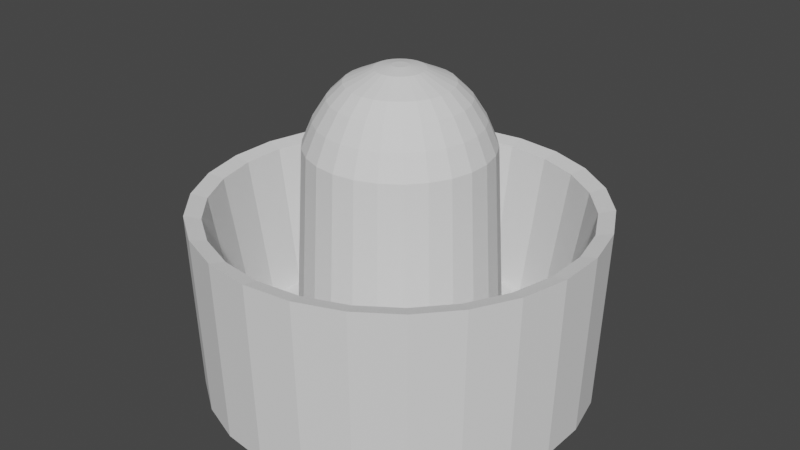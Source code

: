 # Source: holder.blend  (saved by Blender 3.5.10; exported with 4.5.12 LTS)
import bpy
from mathutils import Matrix  # noqa: F401  (used for matrix-valued properties, if any)

bpy.ops.wm.read_factory_settings(use_empty=True)
scene = bpy.context.scene
scene.name = 'Scene'

# ---- collections
col_collection = bpy.data.collections.new('Collection'); scene.collection.children.link(col_collection)

# ---- world
world_world = bpy.data.worlds.new('World'); scene.world = world_world
world_world.use_nodes = True; world_world.node_tree.nodes.clear()
_N = world_world.node_tree.nodes; _L = world_world.node_tree.links
n0 = _N.new('ShaderNodeOutputWorld'); n0.name = 'World Output'; n0.location = (300, 300)
n1 = _N.new('ShaderNodeBackground'); n1.name = 'Background'; n1.location = (10, 300)
n1.inputs[0].default_value = (0.05088, 0.05088, 0.05088, 1.0)
_L.new(n1.outputs[0], n0.inputs[0])
n0.is_active_output = True
world_world.color = (0.05088, 0.05088, 0.05088)
world_world.use_sun_shadow = False
world_world.sun_shadow_jitter_overblur = 0.0

# ---- meshes
me_cylinder = bpy.data.meshes.new('Cylinder')
me_cylinder.from_pydata([(1.537e-08, 1.536, -0.7773), (4.807e-08, 0.06281, 1.742), (0.3677, 1.492, -0.7773), (0.01503, 0.06098, 1.742), (0.714, 1.36, -0.7773), (0.02919, 0.05562, 1.742), (1.019, 1.15, -0.7773), (0.04165, 0.04701, 1.742), (1.264, 0.8728, -0.7773), (0.05169, 0.03568, 1.742), (1.437, 0.5448, -0.7773), (0.05873, 0.02227, 1.742), (1.525, 0.1852, -0.7773), (0.06235, 0.007571, 1.742), (1.525, -0.1852, -0.7773), (0.06235, -0.007571, 1.742), (1.437, -0.5448, -0.7773), (0.05873, -0.02227, 1.742), (1.264, -0.8728, -0.7773), (0.05169, -0.03568, 1.742), (1.019, -1.15, -0.7773), (0.04165, -0.04701, 1.742), (0.714, -1.36, -0.7773), (0.02919, -0.05562, 1.742), (0.3677, -1.492, -0.7773), (0.01503, -0.06098, 1.742), (1.537e-08, -1.536, -0.7773), (-2.788e-07, -0.06281, 1.742), (-0.3677, -1.492, -0.7773), (-0.01503, -0.06098, 1.742), (-0.714, -1.36, -0.7773), (-0.02919, -0.05562, 1.742), (-1.019, -1.15, -0.7773), (-0.04165, -0.04701, 1.742), (-1.264, -0.8728, -0.7773), (-0.05169, -0.03568, 1.742), (-1.437, -0.5448, -0.7773), (-0.05873, -0.02227, 1.742), (-1.525, -0.1852, -0.7773), (-0.06235, -0.007571, 1.742), (-1.525, 0.1852, -0.7773), (-0.06235, 0.007571, 1.742), (-1.437, 0.5448, -0.7773), (-0.05873, 0.02227, 1.742), (-1.264, 0.8728, -0.7773), (-0.05169, 0.03568, 1.742), (-1.019, 1.15, -0.7773), (-0.04165, 0.04701, 1.742), (-0.714, 1.36, -0.7773), (-0.02919, 0.05562, 1.742), (-0.3677, 1.492, -0.7773), (-0.01503, 0.06098, 1.742), (0.3792, 1.539, 0.6749), (1.375e-08, 1.585, 0.6749), (0.7364, 1.403, 0.6749), (1.051, 1.186, 0.6749), (1.304, 0.9002, 0.6749), (1.482, 0.5619, 0.6749), (1.573, 0.191, 0.6749), (1.573, -0.191, 0.6749), (1.482, -0.5619, 0.6749), (1.304, -0.9002, 0.6749), (1.051, -1.186, 0.6749), (0.7364, -1.403, 0.6749), (0.3792, -1.539, 0.6749), (1.375e-08, -1.585, 0.6749), (-0.3792, -1.539, 0.6749), (-0.7364, -1.403, 0.6749), (-1.051, -1.186, 0.6749), (-1.304, -0.9002, 0.6749), (-1.482, -0.5619, 0.6749), (-1.573, -0.191, 0.6749), (-1.573, 0.191, 0.6749), (-1.482, 0.5619, 0.6749), (-1.304, 0.9002, 0.6749), (-1.051, 1.186, 0.6749), (-0.7364, 1.403, 0.6749), (-0.3792, 1.539, 0.6749), (0.3488, 1.415, 0.6445), (1.328e-08, 1.457, 0.6445), (0.6773, 1.29, 0.6445), (0.9664, 1.091, 0.6445), (1.199, 0.8279, 0.6445), (1.363, 0.5168, 0.6445), (1.447, 0.1757, 0.6445), (1.447, -0.1757, 0.6445), (1.363, -0.5168, 0.6445), (1.199, -0.8279, 0.6445), (0.9664, -1.091, 0.6445), (0.6773, -1.29, 0.6445), (0.3488, -1.415, 0.6445), (1.328e-08, -1.457, 0.6445), (-0.3488, -1.415, 0.6445), (-0.6773, -1.29, 0.6445), (-0.9664, -1.091, 0.6445), (-1.199, -0.8279, 0.6445), (-1.363, -0.5168, 0.6445), (-1.447, -0.1757, 0.6445), (-1.447, 0.1757, 0.6445), (-1.363, 0.5168, 0.6445), (-1.199, 0.8279, 0.6445), (-0.9664, 1.091, 0.6445), (-0.6773, 1.29, 0.6445), (-0.3488, 1.415, 0.6445), (0.3027, 1.228, -0.5344), (1.38e-08, 1.265, -0.5344), (0.5878, 1.12, -0.5344), (0.8387, 0.9467, -0.5344), (1.041, 0.7185, -0.5344), (1.183, 0.4485, -0.5344), (1.256, 0.1524, -0.5344), (1.256, -0.1524, -0.5344), (1.183, -0.4485, -0.5344), (1.041, -0.7185, -0.5344), (0.8387, -0.9467, -0.5344), (0.5878, -1.12, -0.5344), (0.3027, -1.228, -0.5344), (1.38e-08, -1.265, -0.5344), (-0.3027, -1.228, -0.5344), (-0.5878, -1.12, -0.5344), (-0.8387, -0.9467, -0.5344), (-1.041, -0.7185, -0.5344), (-1.183, -0.4485, -0.5344), (-1.256, -0.1524, -0.5344), (-1.256, 0.1524, -0.5344), (-1.183, 0.4485, -0.5344), (-1.041, 0.7185, -0.5344), (-0.8387, 0.9467, -0.5344), (-0.5878, 1.12, -0.5344), (-0.3027, 1.228, -0.5344), (0.1931, 0.7835, -0.5344), (1.757e-08, 0.807, -0.5344), (0.375, 0.7145, -0.5344), (0.5351, 0.604, -0.5344), (0.6641, 0.4584, -0.5344), (0.7545, 0.2862, -0.5344), (0.8011, 0.09727, -0.5344), (0.8011, -0.09727, -0.5344), (0.7545, -0.2862, -0.5344), (0.6641, -0.4584, -0.5344), (0.5351, -0.604, -0.5344), (0.375, -0.7145, -0.5344), (0.1931, -0.7835, -0.5344), (1.757e-08, -0.807, -0.5344), (-0.1931, -0.7835, -0.5344), (-0.375, -0.7145, -0.5344), (-0.5351, -0.604, -0.5344), (-0.6641, -0.4584, -0.5344), (-0.7545, -0.2862, -0.5344), (-0.8011, -0.09727, -0.5344), (-0.8011, 0.09727, -0.5344), (-0.7545, 0.2862, -0.5344), (-0.6641, 0.4584, -0.5344), (-0.5351, 0.604, -0.5344), (-0.375, 0.7145, -0.5344), (-0.1931, 0.7835, -0.5344), (0.1712, 0.6945, 1.149), (1.62e-08, 0.7153, 1.149), (0.3324, 0.6334, 1.149), (0.4744, 0.5354, 1.149), (0.5887, 0.4064, 1.149), (0.6688, 0.2537, 1.149), (0.7101, 0.08622, 1.149), (0.7101, -0.08622, 1.149), (0.6688, -0.2537, 1.149), (0.5887, -0.4064, 1.149), (0.4744, -0.5354, 1.149), (0.3324, -0.6334, 1.149), (0.1712, -0.6945, 1.149), (1.67e-08, -0.7153, 1.149), (-0.1712, -0.6945, 1.149), (-0.3324, -0.6334, 1.149), (-0.4744, -0.5354, 1.149), (-0.5887, -0.4064, 1.149), (-0.6688, -0.2537, 1.149), (-0.7101, -0.08622, 1.149), (-0.7101, 0.08622, 1.149), (-0.6688, 0.2537, 1.149), (-0.5887, 0.4064, 1.149), (-0.4744, 0.5354, 1.149), (-0.3324, 0.6334, 1.149), (-0.1712, 0.6945, 1.149), (0.1514, 0.6142, 1.341), (1.573e-08, 0.6326, 1.341), (0.294, 0.5601, 1.341), (0.4195, 0.4735, 1.341), (0.5206, 0.3593, 1.341), (0.5915, 0.2243, 1.341), (0.628, 0.07625, 1.341), (0.628, -0.07625, 1.341), (0.5915, -0.2243, 1.341), (0.5206, -0.3593, 1.341), (0.4195, -0.4735, 1.341), (0.294, -0.5601, 1.341), (0.1514, -0.6142, 1.341), (-5.258e-08, -0.6326, 1.341), (-0.1514, -0.6142, 1.341), (-0.294, -0.5601, 1.341), (-0.4195, -0.4735, 1.341), (-0.5206, -0.3593, 1.341), (-0.5915, -0.2243, 1.341), (-0.628, -0.07625, 1.341), (-0.628, 0.07625, 1.341), (-0.5915, 0.2243, 1.341), (-0.5206, 0.3593, 1.341), (-0.4195, 0.4735, 1.341), (-0.294, 0.5601, 1.341), (-0.1514, 0.6142, 1.341), (0.1263, 0.5124, 1.505), (1.919e-08, 0.5278, 1.505), (0.2453, 0.4673, 1.505), (0.35, 0.395, 1.505), (0.4343, 0.2998, 1.505), (0.4935, 0.1871, 1.505), (0.5239, 0.06361, 1.505), (0.5239, -0.06361, 1.505), (0.4935, -0.1871, 1.505), (0.4343, -0.2998, 1.505), (0.35, -0.395, 1.505), (0.2453, -0.4673, 1.505), (0.1263, -0.5124, 1.505), (-9.592e-08, -0.5278, 1.505), (-0.1263, -0.5124, 1.505), (-0.2453, -0.4673, 1.505), (-0.35, -0.395, 1.505), (-0.4343, -0.2998, 1.505), (-0.4935, -0.1871, 1.505), (-0.5239, -0.06361, 1.505), (-0.5239, 0.06361, 1.505), (-0.4935, 0.1871, 1.505), (-0.4343, 0.2998, 1.505), (-0.35, 0.395, 1.505), (-0.2453, 0.4673, 1.505), (-0.1263, 0.5124, 1.505), (0.09809, 0.3979, 1.619), (2.539e-08, 0.4099, 1.619), (0.1905, 0.3629, 1.619), (0.2718, 0.3068, 1.619), (0.3373, 0.2328, 1.619), (0.3832, 0.1453, 1.619), (0.4069, 0.0494, 1.619), (0.4069, -0.0494, 1.619), (0.3832, -0.1453, 1.619), (0.3373, -0.2328, 1.619), (0.2718, -0.3068, 1.619), (0.1905, -0.3629, 1.619), (0.09809, -0.3979, 1.619), (-1.357e-07, -0.4099, 1.619), (-0.09809, -0.3979, 1.619), (-0.1905, -0.3629, 1.619), (-0.2718, -0.3068, 1.619), (-0.3373, -0.2328, 1.619), (-0.3832, -0.1453, 1.619), (-0.4069, -0.0494, 1.619), (-0.4069, 0.0494, 1.619), (-0.3832, 0.1453, 1.619), (-0.3373, 0.2328, 1.619), (-0.2718, 0.3068, 1.619), (-0.1905, 0.3629, 1.619), (-0.09809, 0.3979, 1.619), (0.06974, 0.2829, 1.673), (3.472e-08, 0.2914, 1.673), (0.1354, 0.258, 1.673), (0.1932, 0.2181, 1.673), (0.2398, 0.1655, 1.673), (0.2725, 0.1033, 1.673), (0.2893, 0.03512, 1.673), (0.2893, -0.03512, 1.673), (0.2725, -0.1033, 1.673), (0.2398, -0.1655, 1.673), (0.1932, -0.2181, 1.673), (0.1354, -0.258, 1.673), (0.06974, -0.2829, 1.673), (-1.811e-07, -0.2914, 1.673), (-0.06974, -0.2829, 1.673), (-0.1354, -0.258, 1.673), (-0.1932, -0.2181, 1.673), (-0.2398, -0.1655, 1.673), (-0.2725, -0.1033, 1.673), (-0.2893, -0.03512, 1.673), (-0.2893, 0.03512, 1.673), (-0.2725, 0.1033, 1.673), (-0.2398, 0.1655, 1.673), (-0.1932, 0.2181, 1.673), (-0.1354, 0.258, 1.673), (-0.06974, 0.2829, 1.673), (0.04605, 0.1868, 1.719), (4.661e-08, 0.1924, 1.719), (0.08943, 0.1704, 1.719), (0.1276, 0.144, 1.719), (0.1584, 0.1093, 1.719), (0.1799, 0.06824, 1.719), (0.191, 0.0232, 1.719), (0.191, -0.0232, 1.719), (0.1799, -0.06824, 1.719), (0.1584, -0.1093, 1.719), (0.1276, -0.144, 1.719), (0.08943, -0.1704, 1.719), (0.04605, -0.1868, 1.719), (-2.268e-07, -0.1924, 1.719), (-0.04605, -0.1868, 1.719), (-0.08943, -0.1704, 1.719), (-0.1276, -0.144, 1.719), (-0.1584, -0.1093, 1.719), (-0.1799, -0.06824, 1.719), (-0.191, -0.0232, 1.719), (-0.191, 0.0232, 1.719), (-0.1799, 0.06824, 1.719), (-0.1584, 0.1093, 1.719), (-0.1276, 0.144, 1.719), (-0.08943, 0.1704, 1.719), (-0.04605, 0.1868, 1.719)], [], [(0, 53, 52, 2), (2, 52, 54, 4), (4, 54, 55, 6), (6, 55, 56, 8), (8, 56, 57, 10), (10, 57, 58, 12), (12, 58, 59, 14), (14, 59, 60, 16), (16, 60, 61, 18), (18, 61, 62, 20), (20, 62, 63, 22), (22, 63, 64, 24), (24, 64, 65, 26), (26, 65, 66, 28), (28, 66, 67, 30), (30, 67, 68, 32), (32, 68, 69, 34), (34, 69, 70, 36), (36, 70, 71, 38), (38, 71, 72, 40), (40, 72, 73, 42), (42, 73, 74, 44), (44, 74, 75, 46), (46, 75, 76, 48), (3, 1, 51, 49, 47, 45, 43, 41, 39, 37, 35, 33, 31, 29, 27, 25, 23, 21, 19, 17, 15, 13, 11, 9, 7, 5), (48, 76, 77, 50), (50, 77, 53, 0), (0, 2, 4, 6, 8, 10, 12, 14, 16, 18, 20, 22, 24, 26, 28, 30, 32, 34, 36, 38, 40, 42, 44, 46, 48, 50), (79, 78, 52, 53), (78, 80, 54, 52), (80, 81, 55, 54), (81, 82, 56, 55), (82, 83, 57, 56), (83, 84, 58, 57), (84, 85, 59, 58), (85, 86, 60, 59), (86, 87, 61, 60), (87, 88, 62, 61), (88, 89, 63, 62), (89, 90, 64, 63), (90, 91, 65, 64), (91, 92, 66, 65), (92, 93, 67, 66), (93, 94, 68, 67), (94, 95, 69, 68), (95, 96, 70, 69), (96, 97, 71, 70), (97, 98, 72, 71), (98, 99, 73, 72), (99, 100, 74, 73), (100, 101, 75, 74), (101, 102, 76, 75), (102, 103, 77, 76), (103, 79, 53, 77), (105, 104, 78, 79), (104, 106, 80, 78), (106, 107, 81, 80), (107, 108, 82, 81), (108, 109, 83, 82), (109, 110, 84, 83), (110, 111, 85, 84), (111, 112, 86, 85), (112, 113, 87, 86), (113, 114, 88, 87), (114, 115, 89, 88), (115, 116, 90, 89), (116, 117, 91, 90), (117, 118, 92, 91), (118, 119, 93, 92), (119, 120, 94, 93), (120, 121, 95, 94), (121, 122, 96, 95), (122, 123, 97, 96), (123, 124, 98, 97), (124, 125, 99, 98), (125, 126, 100, 99), (126, 127, 101, 100), (127, 128, 102, 101), (128, 129, 103, 102), (129, 105, 79, 103), (131, 130, 104, 105), (130, 132, 106, 104), (132, 133, 107, 106), (133, 134, 108, 107), (134, 135, 109, 108), (135, 136, 110, 109), (136, 137, 111, 110), (137, 138, 112, 111), (138, 139, 113, 112), (139, 140, 114, 113), (140, 141, 115, 114), (141, 142, 116, 115), (142, 143, 117, 116), (143, 144, 118, 117), (144, 145, 119, 118), (145, 146, 120, 119), (146, 147, 121, 120), (147, 148, 122, 121), (148, 149, 123, 122), (149, 150, 124, 123), (150, 151, 125, 124), (151, 152, 126, 125), (152, 153, 127, 126), (153, 154, 128, 127), (154, 155, 129, 128), (155, 131, 105, 129), (157, 156, 130, 131), (156, 158, 132, 130), (158, 159, 133, 132), (159, 160, 134, 133), (160, 161, 135, 134), (161, 162, 136, 135), (162, 163, 137, 136), (163, 164, 138, 137), (164, 165, 139, 138), (165, 166, 140, 139), (166, 167, 141, 140), (167, 168, 142, 141), (168, 169, 143, 142), (169, 170, 144, 143), (170, 171, 145, 144), (171, 172, 146, 145), (172, 173, 147, 146), (173, 174, 148, 147), (174, 175, 149, 148), (175, 176, 150, 149), (176, 177, 151, 150), (177, 178, 152, 151), (178, 179, 153, 152), (179, 180, 154, 153), (180, 181, 155, 154), (181, 157, 131, 155), (183, 182, 156, 157), (182, 184, 158, 156), (184, 185, 159, 158), (185, 186, 160, 159), (186, 187, 161, 160), (187, 188, 162, 161), (188, 189, 163, 162), (189, 190, 164, 163), (190, 191, 165, 164), (191, 192, 166, 165), (192, 193, 167, 166), (193, 194, 168, 167), (194, 195, 169, 168), (195, 196, 170, 169), (196, 197, 171, 170), (197, 198, 172, 171), (198, 199, 173, 172), (199, 200, 174, 173), (200, 201, 175, 174), (201, 202, 176, 175), (202, 203, 177, 176), (203, 204, 178, 177), (204, 205, 179, 178), (205, 206, 180, 179), (206, 207, 181, 180), (207, 183, 157, 181), (209, 208, 182, 183), (208, 210, 184, 182), (210, 211, 185, 184), (211, 212, 186, 185), (212, 213, 187, 186), (213, 214, 188, 187), (214, 215, 189, 188), (215, 216, 190, 189), (216, 217, 191, 190), (217, 218, 192, 191), (218, 219, 193, 192), (219, 220, 194, 193), (220, 221, 195, 194), (221, 222, 196, 195), (222, 223, 197, 196), (223, 224, 198, 197), (224, 225, 199, 198), (225, 226, 200, 199), (226, 227, 201, 200), (227, 228, 202, 201), (228, 229, 203, 202), (229, 230, 204, 203), (230, 231, 205, 204), (231, 232, 206, 205), (232, 233, 207, 206), (233, 209, 183, 207), (235, 234, 208, 209), (234, 236, 210, 208), (236, 237, 211, 210), (237, 238, 212, 211), (238, 239, 213, 212), (239, 240, 214, 213), (240, 241, 215, 214), (241, 242, 216, 215), (242, 243, 217, 216), (243, 244, 218, 217), (244, 245, 219, 218), (245, 246, 220, 219), (246, 247, 221, 220), (247, 248, 222, 221), (248, 249, 223, 222), (249, 250, 224, 223), (250, 251, 225, 224), (251, 252, 226, 225), (252, 253, 227, 226), (253, 254, 228, 227), (254, 255, 229, 228), (255, 256, 230, 229), (256, 257, 231, 230), (257, 258, 232, 231), (258, 259, 233, 232), (259, 235, 209, 233), (261, 260, 234, 235), (260, 262, 236, 234), (262, 263, 237, 236), (263, 264, 238, 237), (264, 265, 239, 238), (265, 266, 240, 239), (266, 267, 241, 240), (267, 268, 242, 241), (268, 269, 243, 242), (269, 270, 244, 243), (270, 271, 245, 244), (271, 272, 246, 245), (272, 273, 247, 246), (273, 274, 248, 247), (274, 275, 249, 248), (275, 276, 250, 249), (276, 277, 251, 250), (277, 278, 252, 251), (278, 279, 253, 252), (279, 280, 254, 253), (280, 281, 255, 254), (281, 282, 256, 255), (282, 283, 257, 256), (283, 284, 258, 257), (284, 285, 259, 258), (285, 261, 235, 259), (287, 286, 260, 261), (286, 288, 262, 260), (288, 289, 263, 262), (289, 290, 264, 263), (290, 291, 265, 264), (291, 292, 266, 265), (292, 293, 267, 266), (293, 294, 268, 267), (294, 295, 269, 268), (295, 296, 270, 269), (296, 297, 271, 270), (297, 298, 272, 271), (298, 299, 273, 272), (299, 300, 274, 273), (300, 301, 275, 274), (301, 302, 276, 275), (302, 303, 277, 276), (303, 304, 278, 277), (304, 305, 279, 278), (305, 306, 280, 279), (306, 307, 281, 280), (307, 308, 282, 281), (308, 309, 283, 282), (309, 310, 284, 283), (310, 311, 285, 284), (311, 287, 261, 285), (1, 3, 286, 287), (3, 5, 288, 286), (5, 7, 289, 288), (7, 9, 290, 289), (9, 11, 291, 290), (11, 13, 292, 291), (13, 15, 293, 292), (15, 17, 294, 293), (17, 19, 295, 294), (19, 21, 296, 295), (21, 23, 297, 296), (23, 25, 298, 297), (25, 27, 299, 298), (27, 29, 300, 299), (29, 31, 301, 300), (31, 33, 302, 301), (33, 35, 303, 302), (35, 37, 304, 303), (37, 39, 305, 304), (39, 41, 306, 305), (41, 43, 307, 306), (43, 45, 308, 307), (45, 47, 309, 308), (47, 49, 310, 309), (49, 51, 311, 310), (51, 1, 287, 311)])
_uv = me_cylinder.uv_layers.new(name='UVMap')
_uv.uv.foreach_set('vector', [1.0, 0.5, 1.0, 1.0, 0.9615, 1.0, 0.9615, 0.5, 0.9615, 0.5, 0.9615, 1.0, 0.9231, 1.0, 0.9231, 0.5, 0.9231, 0.5, 0.9231, 1.0, 0.8846, 1.0, 0.8846, 0.5, 0.8846, 0.5, 0.8846, 1.0, 0.8462, 1.0, 0.8462, 0.5, 0.8462, 0.5, 0.8462, 1.0, 0.8077, 1.0, 0.8077, 0.5, 0.8077, 0.5, 0.8077, 1.0, 0.7692, 1.0, 0.7692, 0.5, 0.7692, 0.5, 0.7692, 1.0, 0.7308, 1.0, 0.7308, 0.5, 0.7308, 0.5, 0.7308, 1.0, 0.6923, 1.0, 0.6923, 0.5, 0.6923, 0.5, 0.6923, 1.0, 0.6538, 1.0, 0.6538, 0.5, 0.6538, 0.5, 0.6538, 1.0, 0.6154, 1.0, 0.6154, 0.5, 0.6154, 0.5, 0.6154, 1.0, 0.5769, 1.0, 0.5769, 0.5, 0.5769, 0.5, 0.5769, 1.0, 0.5385, 1.0, 0.5385, 0.5, 0.5385, 0.5, 0.5385, 1.0, 0.5, 1.0, 0.5, 0.5, 0.5, 0.5, 0.5, 1.0, 0.4615, 1.0, 0.4615, 0.5, 0.4615, 0.5, 0.4615, 1.0, 0.4231, 1.0, 0.4231, 0.5, 0.4231, 0.5, 0.4231, 1.0, 0.3846, 1.0, 0.3846, 0.5, 0.3846, 0.5, 0.3846, 1.0, 0.3462, 1.0, 0.3462, 0.5, 0.3462, 0.5, 0.3462, 1.0, 0.3077, 1.0, 0.3077, 0.5, 0.3077, 0.5, 0.3077, 1.0, 0.2692, 1.0, 0.2692, 0.5, 0.2692, 0.5, 0.2692, 1.0, 0.2308, 1.0, 0.2308, 0.5, 0.2308, 0.5, 0.2308, 1.0, 0.1923, 1.0, 0.1923, 0.5, 0.1923, 0.5, 0.1923, 1.0, 0.1538, 1.0, 0.1538, 0.5, 0.1538, 0.5, 0.1538, 1.0, 0.1154, 1.0, 0.1154, 0.5, 0.1154, 0.5, 0.1154, 1.0, 0.07692, 1.0, 0.07692, 0.5, 0.252, 0.2583, 0.25, 0.2585, 0.248, 0.2583, 0.246, 0.2575, 0.2444, 0.2564, 0.243, 0.2548, 0.242, 0.253, 0.2415, 0.251, 0.2415, 0.249, 0.242, 0.247, 0.243, 0.2452, 0.2444, 0.2436, 0.246, 0.2425, 0.248, 0.2417, 0.25, 0.2415, 0.252, 0.2417, 0.254, 0.2425, 0.2556, 0.2436, 0.257, 0.2452, 0.258, 0.247, 0.2585, 0.249, 0.2585, 0.251, 0.258, 0.253, 0.257, 0.2548, 0.2556, 0.2564, 0.254, 0.2575, 0.07692, 0.5, 0.07692, 1.0, 0.03846, 1.0, 0.03846, 0.5, 0.03846, 0.5, 0.03846, 1.0, -3.055e-07, 1.0, -3.055e-07, 0.5, 0.75, 0.49, 0.8074, 0.483, 0.8615, 0.4625, 0.9091, 0.4296, 0.9475, 0.3863, 0.9744, 0.3351, 0.9883, 0.2789, 0.9883, 0.2211, 0.9744, 0.1649, 0.9475, 0.1137, 0.9091, 0.07036, 0.8615, 0.03749, 0.8074, 0.01697, 0.75, 0.01, 0.6926, 0.01697, 0.6385, 0.03749, 0.5909, 0.07036, 0.5525, 0.1137, 0.5256, 0.1649, 0.5117, 0.2211, 0.5117, 0.2789, 0.5256, 0.3351, 0.5525, 0.3863, 0.5909, 0.4296, 0.6385, 0.4625, 0.6926, 0.483, 0.25, 0.4707, 0.3028, 0.4643, 0.3074, 0.483, 0.25, 0.49, 0.3028, 0.4643, 0.3526, 0.4454, 0.3615, 0.4625, 0.3074, 0.483, 0.3526, 0.4454, 0.3964, 0.4152, 0.4091, 0.4296, 0.3615, 0.4625, 0.3964, 0.4152, 0.4316, 0.3754, 0.4475, 0.3863, 0.4091, 0.4296, 0.4316, 0.3754, 0.4564, 0.3283, 0.4744, 0.3351, 0.4475, 0.3863, 0.4564, 0.3283, 0.4691, 0.2766, 0.4883, 0.2789, 0.4744, 0.3351, 0.4691, 0.2766, 0.4691, 0.2234, 0.4883, 0.2211, 0.4883, 0.2789, 0.4691, 0.2234, 0.4564, 0.1717, 0.4744, 0.1649, 0.4883, 0.2211, 0.4564, 0.1717, 0.4316, 0.1246, 0.4475, 0.1137, 0.4744, 0.1649, 0.4316, 0.1246, 0.3964, 0.08479, 0.4091, 0.07036, 0.4475, 0.1137, 0.3964, 0.08479, 0.3526, 0.05456, 0.3615, 0.03749, 0.4091, 0.07036, 0.3526, 0.05456, 0.3028, 0.03569, 0.3074, 0.01697, 0.3615, 0.03749, 0.3028, 0.03569, 0.25, 0.02928, 0.25, 0.01, 0.3074, 0.01697, 0.25, 0.02928, 0.1972, 0.03569, 0.1926, 0.01697, 0.25, 0.01, 0.1972, 0.03569, 0.1474, 0.05456, 0.1385, 0.03749, 0.1926, 0.01697, 0.1474, 0.05456, 0.1036, 0.08479, 0.09085, 0.07036, 0.1385, 0.03749, 0.1036, 0.08479, 0.06835, 0.1246, 0.05248, 0.1137, 0.09085, 0.07036, 0.06835, 0.1246, 0.04362, 0.1717, 0.0256, 0.1649, 0.05248, 0.1137, 0.04362, 0.1717, 0.03089, 0.2234, 0.01175, 0.2211, 0.0256, 0.1649, 0.03089, 0.2234, 0.03089, 0.2766, 0.01175, 0.2789, 0.01175, 0.2211, 0.03089, 0.2766, 0.04362, 0.3283, 0.0256, 0.3351, 0.01175, 0.2789, 0.04362, 0.3283, 0.06835, 0.3754, 0.05248, 0.3863, 0.0256, 0.3351, 0.06835, 0.3754, 0.1036, 0.4152, 0.09085, 0.4296, 0.05248, 0.3863, 0.1036, 0.4152, 0.1474, 0.4454, 0.1385, 0.4625, 0.09085, 0.4296, 0.1474, 0.4454, 0.1972, 0.4643, 0.1926, 0.483, 0.1385, 0.4625, 0.1972, 0.4643, 0.25, 0.4707, 0.25, 0.49, 0.1926, 0.483, 0.25, 0.4476, 0.2973, 0.4418, 0.3028, 0.4643, 0.25, 0.4707, 0.2973, 0.4418, 0.3418, 0.4249, 0.3526, 0.4454, 0.3028, 0.4643, 0.3418, 0.4249, 0.381, 0.3979, 0.3964, 0.4152, 0.3526, 0.4454, 0.381, 0.3979, 0.4126, 0.3622, 0.4316, 0.3754, 0.3964, 0.4152, 0.4126, 0.3622, 0.4347, 0.3201, 0.4564, 0.3283, 0.4316, 0.3754, 0.4347, 0.3201, 0.4461, 0.2738, 0.4691, 0.2766, 0.4564, 0.3283, 0.4461, 0.2738, 0.4461, 0.2262, 0.4691, 0.2234, 0.4691, 0.2766, 0.4461, 0.2262, 0.4347, 0.1799, 0.4564, 0.1717, 0.4691, 0.2234, 0.4347, 0.1799, 0.4126, 0.1378, 0.4316, 0.1246, 0.4564, 0.1717, 0.4126, 0.1378, 0.381, 0.1021, 0.3964, 0.08479, 0.4316, 0.1246, 0.381, 0.1021, 0.3418, 0.07507, 0.3526, 0.05456, 0.3964, 0.08479, 0.3418, 0.07507, 0.2973, 0.05818, 0.3028, 0.03569, 0.3526, 0.05456, 0.2973, 0.05818, 0.25, 0.05244, 0.25, 0.02928, 0.3028, 0.03569, 0.25, 0.05244, 0.2027, 0.05818, 0.1972, 0.03569, 0.25, 0.02928, 0.2027, 0.05818, 0.1582, 0.07507, 0.1474, 0.05456, 0.1972, 0.03569, 0.1582, 0.07507, 0.119, 0.1021, 0.1036, 0.08479, 0.1474, 0.05456, 0.119, 0.1021, 0.08741, 0.1378, 0.06835, 0.1246, 0.1036, 0.08479, 0.08741, 0.1378, 0.06528, 0.1799, 0.04362, 0.1717, 0.06835, 0.1246, 0.06528, 0.1799, 0.05388, 0.2262, 0.03089, 0.2234, 0.04362, 0.1717, 0.05388, 0.2262, 0.05388, 0.2738, 0.03089, 0.2766, 0.03089, 0.2234, 0.05388, 0.2738, 0.06528, 0.3201, 0.04362, 0.3283, 0.03089, 0.2766, 0.06528, 0.3201, 0.08741, 0.3622, 0.06835, 0.3754, 0.04362, 0.3283, 0.08741, 0.3622, 0.119, 0.3979, 0.1036, 0.4152, 0.06835, 0.3754, 0.119, 0.3979, 0.1582, 0.4249, 0.1474, 0.4454, 0.1036, 0.4152, 0.1582, 0.4249, 0.2027, 0.4418, 0.1972, 0.4643, 0.1474, 0.4454, 0.2027, 0.4418, 0.25, 0.4476, 0.25, 0.4707, 0.1972, 0.4643, 0.25, 0.3907, 0.2837, 0.3866, 0.2973, 0.4418, 0.25, 0.4476, 0.2837, 0.3866, 0.3154, 0.3746, 0.3418, 0.4249, 0.2973, 0.4418, 0.3154, 0.3746, 0.3433, 0.3553, 0.381, 0.3979, 0.3418, 0.4249, 0.3433, 0.3553, 0.3658, 0.3299, 0.4126, 0.3622, 0.381, 0.3979, 0.3658, 0.3299, 0.3816, 0.2999, 0.4347, 0.3201, 0.4126, 0.3622, 0.3816, 0.2999, 0.3897, 0.267, 0.4461, 0.2738, 0.4347, 0.3201, 0.3897, 0.267, 0.3897, 0.233, 0.4461, 0.2262, 0.4461, 0.2738, 0.3897, 0.233, 0.3816, 0.2001, 0.4347, 0.1799, 0.4461, 0.2262, 0.3816, 0.2001, 0.3658, 0.1701, 0.4126, 0.1378, 0.4347, 0.1799, 0.3658, 0.1701, 0.3433, 0.1447, 0.381, 0.1021, 0.4126, 0.1378, 0.3433, 0.1447, 0.3154, 0.1254, 0.3418, 0.07507, 0.381, 0.1021, 0.3154, 0.1254, 0.2837, 0.1134, 0.2973, 0.05818, 0.3418, 0.07507, 0.2837, 0.1134, 0.25, 0.1093, 0.25, 0.05244, 0.2973, 0.05818, 0.25, 0.1093, 0.2163, 0.1134, 0.2027, 0.05818, 0.25, 0.05244, 0.2163, 0.1134, 0.1846, 0.1254, 0.1582, 0.07507, 0.2027, 0.05818, 0.1846, 0.1254, 0.1567, 0.1447, 0.119, 0.1021, 0.1582, 0.07507, 0.1567, 0.1447, 0.1342, 0.1701, 0.08741, 0.1378, 0.119, 0.1021, 0.1342, 0.1701, 0.1184, 0.2001, 0.06528, 0.1799, 0.08741, 0.1378, 0.1184, 0.2001, 0.1103, 0.233, 0.05388, 0.2262, 0.06528, 0.1799, 0.1103, 0.233, 0.1103, 0.267, 0.05388, 0.2738, 0.05388, 0.2262, 0.1103, 0.267, 0.1184, 0.2999, 0.06528, 0.3201, 0.05388, 0.2738, 0.1184, 0.2999, 0.1342, 0.3299, 0.08741, 0.3622, 0.06528, 0.3201, 0.1342, 0.3299, 0.1567, 0.3553, 0.119, 0.3979, 0.08741, 0.3622, 0.1567, 0.3553, 0.1846, 0.3746, 0.1582, 0.4249, 0.119, 0.3979, 0.1846, 0.3746, 0.2163, 0.3866, 0.2027, 0.4418, 0.1582, 0.4249, 0.2163, 0.3866, 0.25, 0.3907, 0.25, 0.4476, 0.2027, 0.4418, 0.25, 0.3687, 0.2784, 0.3652, 0.2837, 0.3866, 0.25, 0.3907, 0.2784, 0.3652, 0.3051, 0.3551, 0.3154, 0.3746, 0.2837, 0.3866, 0.3051, 0.3551, 0.3287, 0.3388, 0.3433, 0.3553, 0.3154, 0.3746, 0.3287, 0.3388, 0.3476, 0.3174, 0.3658, 0.3299, 0.3433, 0.3553, 0.3476, 0.3174, 0.3609, 0.2921, 0.3816, 0.2999, 0.3658, 0.3299, 0.3609, 0.2921, 0.3678, 0.2643, 0.3897, 0.267, 0.3816, 0.2999, 0.3678, 0.2643, 0.3678, 0.2357, 0.3897, 0.233, 0.3897, 0.267, 0.3678, 0.2357, 0.3609, 0.2079, 0.3816, 0.2001, 0.3897, 0.233, 0.3609, 0.2079, 0.3476, 0.1826, 0.3658, 0.1701, 0.3816, 0.2001, 0.3476, 0.1826, 0.3287, 0.1612, 0.3433, 0.1447, 0.3658, 0.1701, 0.3287, 0.1612, 0.3051, 0.1449, 0.3154, 0.1254, 0.3433, 0.1447, 0.3051, 0.1449, 0.2784, 0.1348, 0.2837, 0.1134, 0.3154, 0.1254, 0.2784, 0.1348, 0.25, 0.1313, 0.25, 0.1093, 0.2837, 0.1134, 0.25, 0.1313, 0.2216, 0.1348, 0.2163, 0.1134, 0.25, 0.1093, 0.2216, 0.1348, 0.1949, 0.1449, 0.1846, 0.1254, 0.2163, 0.1134, 0.1949, 0.1449, 0.1713, 0.1612, 0.1567, 0.1447, 0.1846, 0.1254, 0.1713, 0.1612, 0.1524, 0.1826, 0.1342, 0.1701, 0.1567, 0.1447, 0.1524, 0.1826, 0.1391, 0.2079, 0.1184, 0.2001, 0.1342, 0.1701, 0.1391, 0.2079, 0.1322, 0.2357, 0.1103, 0.233, 0.1184, 0.2001, 0.1322, 0.2357, 0.1322, 0.2643, 0.1103, 0.267, 0.1103, 0.233, 0.1322, 0.2643, 0.1391, 0.2921, 0.1184, 0.2999, 0.1103, 0.267, 0.1391, 0.2921, 0.1524, 0.3174, 0.1342, 0.3299, 0.1184, 0.2999, 0.1524, 0.3174, 0.1713, 0.3388, 0.1567, 0.3553, 0.1342, 0.3299, 0.1713, 0.3388, 0.1949, 0.3551, 0.1846, 0.3746, 0.1567, 0.3553, 0.1949, 0.3551, 0.2216, 0.3652, 0.2163, 0.3866, 0.1846, 0.3746, 0.2216, 0.3652, 0.25, 0.3687, 0.25, 0.3907, 0.2163, 0.3866, 0.25, 0.3397, 0.2715, 0.3371, 0.2784, 0.3652, 0.25, 0.3687, 0.2715, 0.3371, 0.2917, 0.3294, 0.3051, 0.3551, 0.2784, 0.3652, 0.2917, 0.3294, 0.3095, 0.3172, 0.3287, 0.3388, 0.3051, 0.3551, 0.3095, 0.3172, 0.3238, 0.301, 0.3476, 0.3174, 0.3287, 0.3388, 0.3238, 0.301, 0.3339, 0.2818, 0.3609, 0.2921, 0.3476, 0.3174, 0.3339, 0.2818, 0.3391, 0.2608, 0.3678, 0.2643, 0.3609, 0.2921, 0.3391, 0.2608, 0.3391, 0.2392, 0.3678, 0.2357, 0.3678, 0.2643, 0.3391, 0.2392, 0.3339, 0.2182, 0.3609, 0.2079, 0.3678, 0.2357, 0.3339, 0.2182, 0.3238, 0.199, 0.3476, 0.1826, 0.3609, 0.2079, 0.3238, 0.199, 0.3095, 0.1828, 0.3287, 0.1612, 0.3476, 0.1826, 0.3095, 0.1828, 0.2917, 0.1706, 0.3051, 0.1449, 0.3287, 0.1612, 0.2917, 0.1706, 0.2715, 0.1629, 0.2784, 0.1348, 0.3051, 0.1449, 0.2715, 0.1629, 0.25, 0.1603, 0.25, 0.1313, 0.2784, 0.1348, 0.25, 0.1603, 0.2285, 0.1629, 0.2216, 0.1348, 0.25, 0.1313, 0.2285, 0.1629, 0.2083, 0.1706, 0.1949, 0.1449, 0.2216, 0.1348, 0.2083, 0.1706, 0.1905, 0.1828, 0.1713, 0.1612, 0.1949, 0.1449, 0.1905, 0.1828, 0.1762, 0.199, 0.1524, 0.1826, 0.1713, 0.1612, 0.1762, 0.199, 0.1661, 0.2182, 0.1391, 0.2079, 0.1524, 0.1826, 0.1661, 0.2182, 0.1609, 0.2392, 0.1322, 0.2357, 0.1391, 0.2079, 0.1609, 0.2392, 0.1609, 0.2608, 0.1322, 0.2643, 0.1322, 0.2357, 0.1609, 0.2608, 0.1661, 0.2818, 0.1391, 0.2921, 0.1322, 0.2643, 0.1661, 0.2818, 0.1762, 0.301, 0.1524, 0.3174, 0.1391, 0.2921, 0.1762, 0.301, 0.1905, 0.3172, 0.1713, 0.3388, 0.1524, 0.3174, 0.1905, 0.3172, 0.2083, 0.3294, 0.1949, 0.3551, 0.1713, 0.3388, 0.2083, 0.3294, 0.2285, 0.3371, 0.2216, 0.3652, 0.1949, 0.3551, 0.2285, 0.3371, 0.25, 0.3397, 0.25, 0.3687, 0.2216, 0.3652, 0.25, 0.3216, 0.2671, 0.3195, 0.2715, 0.3371, 0.25, 0.3397, 0.2671, 0.3195, 0.2833, 0.3134, 0.2917, 0.3294, 0.2715, 0.3371, 0.2833, 0.3134, 0.2975, 0.3036, 0.3095, 0.3172, 0.2917, 0.3294, 0.2975, 0.3036, 0.3089, 0.2907, 0.3238, 0.301, 0.3095, 0.3172, 0.3089, 0.2907, 0.3169, 0.2754, 0.3339, 0.2818, 0.3238, 0.301, 0.3169, 0.2754, 0.3211, 0.2586, 0.3391, 0.2608, 0.3339, 0.2818, 0.3211, 0.2586, 0.3211, 0.2414, 0.3391, 0.2392, 0.3391, 0.2608, 0.3211, 0.2414, 0.3169, 0.2246, 0.3339, 0.2182, 0.3391, 0.2392, 0.3169, 0.2246, 0.3089, 0.2093, 0.3238, 0.199, 0.3339, 0.2182, 0.3089, 0.2093, 0.2975, 0.1964, 0.3095, 0.1828, 0.3238, 0.199, 0.2975, 0.1964, 0.2833, 0.1866, 0.2917, 0.1706, 0.3095, 0.1828, 0.2833, 0.1866, 0.2671, 0.1805, 0.2715, 0.1629, 0.2917, 0.1706, 0.2671, 0.1805, 0.25, 0.1784, 0.25, 0.1603, 0.2715, 0.1629, 0.25, 0.1784, 0.2329, 0.1805, 0.2285, 0.1629, 0.25, 0.1603, 0.2329, 0.1805, 0.2167, 0.1866, 0.2083, 0.1706, 0.2285, 0.1629, 0.2167, 0.1866, 0.2025, 0.1964, 0.1905, 0.1828, 0.2083, 0.1706, 0.2025, 0.1964, 0.1911, 0.2093, 0.1762, 0.199, 0.1905, 0.1828, 0.1911, 0.2093, 0.1831, 0.2246, 0.1661, 0.2182, 0.1762, 0.199, 0.1831, 0.2246, 0.1789, 0.2414, 0.1609, 0.2392, 0.1661, 0.2182, 0.1789, 0.2414, 0.1789, 0.2586, 0.1609, 0.2608, 0.1609, 0.2392, 0.1789, 0.2586, 0.1831, 0.2754, 0.1661, 0.2818, 0.1609, 0.2608, 0.1831, 0.2754, 0.1911, 0.2907, 0.1762, 0.301, 0.1661, 0.2818, 0.1911, 0.2907, 0.2025, 0.3036, 0.1905, 0.3172, 0.1762, 0.301, 0.2025, 0.3036, 0.2167, 0.3134, 0.2083, 0.3294, 0.1905, 0.3172, 0.2167, 0.3134, 0.2329, 0.3195, 0.2285, 0.3371, 0.2083, 0.3294, 0.2329, 0.3195, 0.25, 0.3216, 0.25, 0.3397, 0.2285, 0.3371, 0.25, 0.3056, 0.2633, 0.304, 0.2671, 0.3195, 0.25, 0.3216, 0.2633, 0.304, 0.2758, 0.2992, 0.2833, 0.3134, 0.2671, 0.3195, 0.2758, 0.2992, 0.2869, 0.2916, 0.2975, 0.3036, 0.2833, 0.3134, 0.2869, 0.2916, 0.2957, 0.2816, 0.3089, 0.2907, 0.2975, 0.3036, 0.2957, 0.2816, 0.302, 0.2697, 0.3169, 0.2754, 0.3089, 0.2907, 0.302, 0.2697, 0.3052, 0.2567, 0.3211, 0.2586, 0.3169, 0.2754, 0.3052, 0.2567, 0.3052, 0.2433, 0.3211, 0.2414, 0.3211, 0.2586, 0.3052, 0.2433, 0.302, 0.2303, 0.3169, 0.2246, 0.3211, 0.2414, 0.302, 0.2303, 0.2957, 0.2184, 0.3089, 0.2093, 0.3169, 0.2246, 0.2957, 0.2184, 0.2869, 0.2084, 0.2975, 0.1964, 0.3089, 0.2093, 0.2869, 0.2084, 0.2758, 0.2008, 0.2833, 0.1866, 0.2975, 0.1964, 0.2758, 0.2008, 0.2633, 0.196, 0.2671, 0.1805, 0.2833, 0.1866, 0.2633, 0.196, 0.25, 0.1944, 0.25, 0.1784, 0.2671, 0.1805, 0.25, 0.1944, 0.2367, 0.196, 0.2329, 0.1805, 0.25, 0.1784, 0.2367, 0.196, 0.2242, 0.2008, 0.2167, 0.1866, 0.2329, 0.1805, 0.2242, 0.2008, 0.2131, 0.2084, 0.2025, 0.1964, 0.2167, 0.1866, 0.2131, 0.2084, 0.2043, 0.2184, 0.1911, 0.2093, 0.2025, 0.1964, 0.2043, 0.2184, 0.198, 0.2303, 0.1831, 0.2246, 0.1911, 0.2093, 0.198, 0.2303, 0.1948, 0.2433, 0.1789, 0.2414, 0.1831, 0.2246, 0.1948, 0.2433, 0.1948, 0.2567, 0.1789, 0.2586, 0.1789, 0.2414, 0.1948, 0.2567, 0.198, 0.2697, 0.1831, 0.2754, 0.1789, 0.2586, 0.198, 0.2697, 0.2043, 0.2816, 0.1911, 0.2907, 0.1831, 0.2754, 0.2043, 0.2816, 0.2131, 0.2916, 0.2025, 0.3036, 0.1911, 0.2907, 0.2131, 0.2916, 0.2242, 0.2992, 0.2167, 0.3134, 0.2025, 0.3036, 0.2242, 0.2992, 0.2367, 0.304, 0.2329, 0.3195, 0.2167, 0.3134, 0.2367, 0.304, 0.25, 0.3056, 0.25, 0.3216, 0.2329, 0.3195, 0.25, 0.2895, 0.2595, 0.2884, 0.2633, 0.304, 0.25, 0.3056, 0.2595, 0.2884, 0.2684, 0.285, 0.2758, 0.2992, 0.2633, 0.304, 0.2684, 0.285, 0.2762, 0.2796, 0.2869, 0.2916, 0.2758, 0.2992, 0.2762, 0.2796, 0.2825, 0.2725, 0.2957, 0.2816, 0.2869, 0.2916, 0.2825, 0.2725, 0.287, 0.264, 0.302, 0.2697, 0.2957, 0.2816, 0.287, 0.264, 0.2892, 0.2548, 0.3052, 0.2567, 0.302, 0.2697, 0.2892, 0.2548, 0.2892, 0.2452, 0.3052, 0.2433, 0.3052, 0.2567, 0.2892, 0.2452, 0.287, 0.236, 0.302, 0.2303, 0.3052, 0.2433, 0.287, 0.236, 0.2825, 0.2275, 0.2957, 0.2184, 0.302, 0.2303, 0.2825, 0.2275, 0.2762, 0.2204, 0.2869, 0.2084, 0.2957, 0.2184, 0.2762, 0.2204, 0.2684, 0.215, 0.2758, 0.2008, 0.2869, 0.2084, 0.2684, 0.215, 0.2595, 0.2116, 0.2633, 0.196, 0.2758, 0.2008, 0.2595, 0.2116, 0.25, 0.2105, 0.25, 0.1944, 0.2633, 0.196, 0.25, 0.2105, 0.2405, 0.2116, 0.2367, 0.196, 0.25, 0.1944, 0.2405, 0.2116, 0.2316, 0.215, 0.2242, 0.2008, 0.2367, 0.196, 0.2316, 0.215, 0.2238, 0.2204, 0.2131, 0.2084, 0.2242, 0.2008, 0.2238, 0.2204, 0.2175, 0.2275, 0.2043, 0.2184, 0.2131, 0.2084, 0.2175, 0.2275, 0.213, 0.236, 0.198, 0.2303, 0.2043, 0.2184, 0.213, 0.236, 0.2108, 0.2452, 0.1948, 0.2433, 0.198, 0.2303, 0.2108, 0.2452, 0.2108, 0.2548, 0.1948, 0.2567, 0.1948, 0.2433, 0.2108, 0.2548, 0.213, 0.264, 0.198, 0.2697, 0.1948, 0.2567, 0.213, 0.264, 0.2175, 0.2725, 0.2043, 0.2816, 0.198, 0.2697, 0.2175, 0.2725, 0.2238, 0.2796, 0.2131, 0.2916, 0.2043, 0.2816, 0.2238, 0.2796, 0.2316, 0.285, 0.2242, 0.2992, 0.2131, 0.2916, 0.2316, 0.285, 0.2405, 0.2884, 0.2367, 0.304, 0.2242, 0.2992, 0.2405, 0.2884, 0.25, 0.2895, 0.25, 0.3056, 0.2367, 0.304, 0.25, 0.2761, 0.2562, 0.2753, 0.2595, 0.2884, 0.25, 0.2895, 0.2562, 0.2753, 0.2621, 0.2731, 0.2684, 0.285, 0.2595, 0.2884, 0.2621, 0.2731, 0.2673, 0.2695, 0.2762, 0.2796, 0.2684, 0.285, 0.2673, 0.2695, 0.2715, 0.2648, 0.2825, 0.2725, 0.2762, 0.2796, 0.2715, 0.2648, 0.2744, 0.2593, 0.287, 0.264, 0.2825, 0.2725, 0.2744, 0.2593, 0.2759, 0.2531, 0.2892, 0.2548, 0.287, 0.264, 0.2759, 0.2531, 0.2759, 0.2469, 0.2892, 0.2452, 0.2892, 0.2548, 0.2759, 0.2469, 0.2744, 0.2407, 0.287, 0.236, 0.2892, 0.2452, 0.2744, 0.2407, 0.2715, 0.2352, 0.2825, 0.2275, 0.287, 0.236, 0.2715, 0.2352, 0.2673, 0.2305, 0.2762, 0.2204, 0.2825, 0.2275, 0.2673, 0.2305, 0.2621, 0.2269, 0.2684, 0.215, 0.2762, 0.2204, 0.2621, 0.2269, 0.2562, 0.2247, 0.2595, 0.2116, 0.2684, 0.215, 0.2562, 0.2247, 0.25, 0.2239, 0.25, 0.2105, 0.2595, 0.2116, 0.25, 0.2239, 0.2438, 0.2247, 0.2405, 0.2116, 0.25, 0.2105, 0.2438, 0.2247, 0.2379, 0.2269, 0.2316, 0.215, 0.2405, 0.2116, 0.2379, 0.2269, 0.2327, 0.2305, 0.2238, 0.2204, 0.2316, 0.215, 0.2327, 0.2305, 0.2285, 0.2352, 0.2175, 0.2275, 0.2238, 0.2204, 0.2285, 0.2352, 0.2256, 0.2407, 0.213, 0.236, 0.2175, 0.2275, 0.2256, 0.2407, 0.2241, 0.2469, 0.2108, 0.2452, 0.213, 0.236, 0.2241, 0.2469, 0.2241, 0.2531, 0.2108, 0.2548, 0.2108, 0.2452, 0.2241, 0.2531, 0.2256, 0.2593, 0.213, 0.264, 0.2108, 0.2548, 0.2256, 0.2593, 0.2285, 0.2648, 0.2175, 0.2725, 0.213, 0.264, 0.2285, 0.2648, 0.2327, 0.2695, 0.2238, 0.2796, 0.2175, 0.2725, 0.2327, 0.2695, 0.2379, 0.2731, 0.2316, 0.285, 0.2238, 0.2796, 0.2379, 0.2731, 0.2438, 0.2753, 0.2405, 0.2884, 0.2316, 0.285, 0.2438, 0.2753, 0.25, 0.2761, 0.25, 0.2895, 0.2405, 0.2884, 0.25, 0.2585, 0.252, 0.2583, 0.2562, 0.2753, 0.25, 0.2761, 0.252, 0.2583, 0.254, 0.2575, 0.2621, 0.2731, 0.2562, 0.2753, 0.254, 0.2575, 0.2556, 0.2564, 0.2673, 0.2695, 0.2621, 0.2731, 0.2556, 0.2564, 0.257, 0.2548, 0.2715, 0.2648, 0.2673, 0.2695, 0.257, 0.2548, 0.258, 0.253, 0.2744, 0.2593, 0.2715, 0.2648, 0.258, 0.253, 0.2585, 0.251, 0.2759, 0.2531, 0.2744, 0.2593, 0.2585, 0.251, 0.2585, 0.249, 0.2759, 0.2469, 0.2759, 0.2531, 0.2585, 0.249, 0.258, 0.247, 0.2744, 0.2407, 0.2759, 0.2469, 0.258, 0.247, 0.257, 0.2452, 0.2715, 0.2352, 0.2744, 0.2407, 0.257, 0.2452, 0.2556, 0.2436, 0.2673, 0.2305, 0.2715, 0.2352, 0.2556, 0.2436, 0.254, 0.2425, 0.2621, 0.2269, 0.2673, 0.2305, 0.254, 0.2425, 0.252, 0.2417, 0.2562, 0.2247, 0.2621, 0.2269, 0.252, 0.2417, 0.25, 0.2415, 0.25, 0.2239, 0.2562, 0.2247, 0.25, 0.2415, 0.248, 0.2417, 0.2438, 0.2247, 0.25, 0.2239, 0.248, 0.2417, 0.246, 0.2425, 0.2379, 0.2269, 0.2438, 0.2247, 0.246, 0.2425, 0.2444, 0.2436, 0.2327, 0.2305, 0.2379, 0.2269, 0.2444, 0.2436, 0.243, 0.2452, 0.2285, 0.2352, 0.2327, 0.2305, 0.243, 0.2452, 0.242, 0.247, 0.2256, 0.2407, 0.2285, 0.2352, 0.242, 0.247, 0.2415, 0.249, 0.2241, 0.2469, 0.2256, 0.2407, 0.2415, 0.249, 0.2415, 0.251, 0.2241, 0.2531, 0.2241, 0.2469, 0.2415, 0.251, 0.242, 0.253, 0.2256, 0.2593, 0.2241, 0.2531, 0.242, 0.253, 0.243, 0.2548, 0.2285, 0.2648, 0.2256, 0.2593, 0.243, 0.2548, 0.2444, 0.2564, 0.2327, 0.2695, 0.2285, 0.2648, 0.2444, 0.2564, 0.246, 0.2575, 0.2379, 0.2731, 0.2327, 0.2695, 0.246, 0.2575, 0.248, 0.2583, 0.2438, 0.2753, 0.2379, 0.2731, 0.248, 0.2583, 0.25, 0.2585, 0.25, 0.2761, 0.2438, 0.2753])
me_cylinder.update()

# ---- objects
ob_cylinder = bpy.data.objects.new('Cylinder', me_cylinder)

# ---- transforms, parenting, visibility, modifiers, constraints
ob_cylinder.location = (0.0, 0.0, 0.0)

# ---- collection membership
col_collection.objects.link(ob_cylinder)

# ---- scene / render settings (as saved in the file)
scene.frame_start = 1; scene.frame_end = 250; scene.frame_set(1)
scene.render.engine = 'BLENDER_EEVEE_NEXT'
scene.cycles.sampling_pattern = 'TABULATED_SOBOL'
scene.view_settings.view_transform = 'Filmic'
bpy.context.view_layer.update()

# ---- added for rendering (the .blend has no active camera and no usable light): camera, sun
cam_auto = bpy.data.cameras.new('AutoCamera')
cam_auto.lens = 50.0
cam_auto.sensor_width = 36.0
cam_auto.clip_end = 1000.0
ob_auto_camera = bpy.data.objects.new('AutoCamera', cam_auto)
scene.collection.objects.link(ob_auto_camera)
ob_auto_camera.location = (4.744, -5.6928, 4.27743)
ob_auto_camera.rotation_euler = (1.09748, -7.21219e-08, 0.694738)
scene.camera = ob_auto_camera
light_auto_sun = bpy.data.lights.new('AutoSun', 'SUN')
light_auto_sun.energy = 3.0
light_auto_sun.angle = 0.0523599
ob_auto_sun = bpy.data.objects.new('AutoSun', light_auto_sun)
scene.collection.objects.link(ob_auto_sun)
ob_auto_sun.rotation_euler = (0.872665, 0.174533, 0.523599)
bpy.context.view_layer.update()
